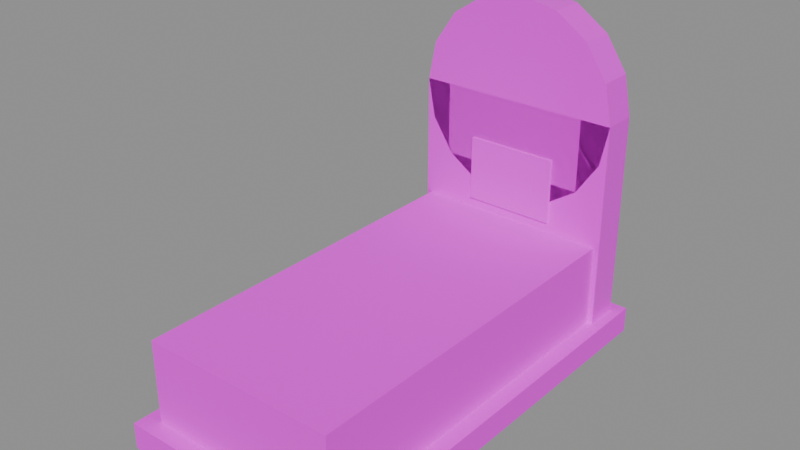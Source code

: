 # Source: tumba_azulejo.blend  (saved by Blender 5.2.45; exported with 4.5.12 LTS)
import bpy
from mathutils import Matrix  # noqa: F401  (used for matrix-valued properties, if any)

bpy.ops.wm.read_factory_settings(use_empty=True)
scene = bpy.context.scene
scene.name = 'Scene'

# ---- images (referenced by path relative to the original .blend; pixels are not part of the script)
import os
ASSET_DIR = os.environ.get("B2B_ASSET_DIR", "")  # directory of the original .blend (textures are referenced by path, not embedded)
HERE = os.path.dirname(os.path.abspath(__file__))  # packed textures are extracted next to this script under _unpacked/

def load_image(name, relpath, width, height, colorspace="sRGB"):
    """Load a texture the original file referenced (path relative to the .blend, or extracted next to this script)."""
    p = next((c for c in (os.path.join(HERE, relpath), os.path.join(ASSET_DIR, relpath)) if relpath and os.path.exists(c)), "")
    if p:
        img = bpy.data.images.load(p, check_existing=True)
        img.name = name
    else:  # same state as the original file: an image datablock whose file is absent (Cycles renders it pink)
        img = bpy.data.images.new(name, width, height)
        img.source = "FILE"
        img.filepath = "//" + (relpath or name)
    img.colorspace_settings.name = colorspace
    return img
img_cal_blanca_png = load_image('cal_blanca.png', 'cal_blanca.png', 1024, 1024, 'sRGB')
img_piedra_desgastada_png = load_image('piedra_desgastada.png', 'piedra_desgastada.png', 1024, 1024, 'sRGB')
img_marmol_lapida2_png = load_image('marmol_lapida2.png', 'marmol_lapida2.png', 1024, 1024, 'sRGB')

# ---- materials (node trees are filled in below, after node groups)
mat_cal_blanca = bpy.data.materials.new('Cal_Blanca')
mat_cal_blanca.diffuse_color = (0.8928, 0.8752, 0.8341, 1.0)
mat_cal_blanca.roughness = 0.9
mat_piedra_desgastada = bpy.data.materials.new('Piedra_Desgastada')
mat_piedra_desgastada.diffuse_color = (0.4878, 0.467, 0.4181, 1.0)
mat_piedra_desgastada.roughness = 0.95
mat_marmol_lapida2 = bpy.data.materials.new('Marmol_Lapida2')
mat_marmol_lapida2.diffuse_color = (0.8691, 0.8576, 0.8309, 1.0)
mat_marmol_lapida2.roughness = 0.3

# ---- material node trees
mat_cal_blanca.use_nodes = True; mat_cal_blanca.node_tree.nodes.clear()
_N = mat_cal_blanca.node_tree.nodes; _L = mat_cal_blanca.node_tree.links
n0 = _N.new('ShaderNodeOutputMaterial'); n0.name = 'Material Output'; n0.location = (400, 0)
n1 = _N.new('ShaderNodeBsdfPrincipled'); n1.name = 'Principled BSDF'; n1.location = (100, 0)
n1.inputs[2].default_value = 0.9
n1.inputs[10].default_value = 0.005
n2 = _N.new('ShaderNodeTexImage'); n2.name = 'Image Texture'; n2.location = (-250, 0)
n2.image = img_cal_blanca_png
_L.new(n2.outputs[0], n1.inputs[0])
_L.new(n1.outputs[0], n0.inputs[0])
n0.is_active_output = True
mat_piedra_desgastada.use_nodes = True; mat_piedra_desgastada.node_tree.nodes.clear()
_N = mat_piedra_desgastada.node_tree.nodes; _L = mat_piedra_desgastada.node_tree.links
n0 = _N.new('ShaderNodeOutputMaterial'); n0.name = 'Material Output'; n0.location = (400, 0)
n1 = _N.new('ShaderNodeBsdfPrincipled'); n1.name = 'Principled BSDF'; n1.location = (100, 0)
n1.inputs[2].default_value = 0.95
n1.inputs[10].default_value = 0.005
n2 = _N.new('ShaderNodeTexImage'); n2.name = 'Image Texture'; n2.location = (-250, 0)
n2.image = img_piedra_desgastada_png
_L.new(n2.outputs[0], n1.inputs[0])
_L.new(n1.outputs[0], n0.inputs[0])
n0.is_active_output = True
mat_marmol_lapida2.use_nodes = True; mat_marmol_lapida2.node_tree.nodes.clear()
_N = mat_marmol_lapida2.node_tree.nodes; _L = mat_marmol_lapida2.node_tree.links
n0 = _N.new('ShaderNodeOutputMaterial'); n0.name = 'Material Output'; n0.location = (400, 0)
n1 = _N.new('ShaderNodeBsdfPrincipled'); n1.name = 'Principled BSDF'; n1.location = (100, 0)
n1.inputs[2].default_value = 0.3
n1.inputs[10].default_value = 0.005
n2 = _N.new('ShaderNodeTexImage'); n2.name = 'Image Texture'; n2.location = (-250, 0)
n2.image = img_marmol_lapida2_png
_L.new(n2.outputs[0], n1.inputs[0])
_L.new(n1.outputs[0], n0.inputs[0])
n0.is_active_output = True

# ---- meshes
me_cube = bpy.data.meshes.new('Cube')
me_cube.from_pydata([(-0.525, -1.0, -0.06), (-0.525, -1.0, 0.06), (-0.525, 1.0, -0.06), (-0.525, 1.0, 0.06), (0.525, -1.0, -0.06), (0.525, -1.0, 0.06), (0.525, 1.0, -0.06), (0.525, 1.0, 0.06)], [], [(0, 1, 3, 2), (2, 3, 7, 6), (6, 7, 5, 4), (4, 5, 1, 0), (2, 6, 4, 0), (7, 3, 1, 5)])
_uv = me_cube.uv_layers.new(name='UVMap')
_uv.uv.foreach_set('vector', [0.0, 0.0, 0.0, 0.15, 2.5, 0.15, 2.5, 0.0, 0.0, 0.0, 0.0, 0.15, 1.312, 0.15, 1.312, 0.0, 2.5, 0.0, 2.5, 0.15, 0.0, 0.15, 0.0, 0.0, 1.312, 0.0, 1.312, 0.15, 0.0, 0.15, 0.0, 0.0, 0.0, 2.5, 1.312, 2.5, 1.312, 0.0, 0.0, 0.0, 1.312, 2.5, 0.0, 2.5, 0.0, 0.0, 1.312, 0.0])
me_cube.materials.append(mat_cal_blanca)
me_cube.update()
me_cube_001 = bpy.data.meshes.new('Cube.001')
me_cube_001.from_pydata([(-0.45, -0.875, -0.19), (-0.45, -0.875, 0.19), (-0.45, 0.875, -0.19), (-0.45, 0.875, 0.19), (0.45, -0.875, -0.19), (0.45, -0.875, 0.19), (0.45, 0.875, -0.19), (0.45, 0.875, 0.19)], [], [(0, 1, 3, 2), (2, 3, 7, 6), (6, 7, 5, 4), (4, 5, 1, 0), (2, 6, 4, 0), (7, 3, 1, 5)])
_uv = me_cube_001.uv_layers.new(name='UVMap')
_uv.uv.foreach_set('vector', [0.0, 0.0, 0.0, 0.475, 2.188, 0.475, 2.188, 0.0, 0.0, 0.0, 0.0, 0.475, 1.125, 0.475, 1.125, 0.0, 2.188, 0.0, 2.188, 0.475, 0.0, 0.475, 0.0, 0.0, 1.125, 0.0, 1.125, 0.475, 0.0, 0.475, 0.0, 0.0, 0.0, 2.188, 1.125, 2.188, 1.125, 0.0, 0.0, 0.0, 1.125, 2.188, 0.0, 2.188, 0.0, 0.0, 1.125, 0.0])
me_cube_001.materials.append(mat_piedra_desgastada)
me_cube_001.update()
me_cube_002 = bpy.data.meshes.new('Cube.002')
me_cube_002.from_pydata([(-0.475, -0.08, -0.475), (-0.475, -0.08, 0.475), (-0.475, 0.08, -0.475), (-0.475, 0.08, 0.475), (0.475, -0.08, -0.475), (0.475, -0.08, 0.475), (0.475, 0.08, -0.475), (0.475, 0.08, 0.475)], [], [(0, 1, 3, 2), (2, 3, 7, 6), (6, 7, 5, 4), (4, 5, 1, 0), (2, 6, 4, 0), (7, 3, 1, 5)])
_uv = me_cube_002.uv_layers.new(name='UVMap')
_uv.uv.foreach_set('vector', [0.0, 0.0, 0.0, 1.188, 0.2, 1.188, 0.2, 0.0, 0.0, 0.0, 0.0, 1.188, 1.188, 1.188, 1.188, 0.0, 0.2, 0.0, 0.2, 1.188, 0.0, 1.188, 0.0, 0.0, 1.188, 0.0, 1.188, 1.188, 0.0, 1.188, 0.0, 0.0, 0.0, 0.2, 1.188, 0.2, 1.188, 0.0, 0.0, 0.0, 1.188, 0.2, 0.0, 0.2, 0.0, 0.0, 1.188, 0.0])
me_cube_002.materials.append(mat_marmol_lapida2)
me_cube_002.update()
me_cylinder = bpy.data.meshes.new('Cylinder')
me_cylinder.from_pydata([(0.0, 0.94, 1.545), (0.0, 0.78, 1.545), (0.1818, 0.94, 1.509), (0.1818, 0.78, 1.509), (0.3359, 0.94, 1.406), (0.3359, 0.78, 1.406), (0.4388, 0.94, 1.252), (0.4388, 0.78, 1.252), (0.475, 0.94, 1.07), (0.475, 0.78, 1.07), (0.4388, 0.94, 0.8882), (0.4388, 0.78, 0.8882), (0.3359, 0.94, 0.7341), (0.3359, 0.78, 0.7341), (0.1818, 0.94, 0.6312), (0.1818, 0.78, 0.6312), (0.0, 0.94, 0.595), (0.0, 0.78, 0.595), (-0.1818, 0.94, 0.6312), (-0.1818, 0.78, 0.6312), (-0.3359, 0.94, 0.7341), (-0.3359, 0.78, 0.7341), (-0.4388, 0.94, 0.8882), (-0.4388, 0.78, 0.8882), (-0.475, 0.94, 1.07), (-0.475, 0.78, 1.07), (-0.4388, 0.94, 1.252), (-0.4388, 0.78, 1.252), (-0.3359, 0.94, 1.406), (-0.3359, 0.78, 1.406), (-0.1818, 0.94, 1.509), (-0.1818, 0.78, 1.509)], [], [(0, 1, 3, 2), (2, 3, 5, 4), (4, 5, 7, 6), (6, 7, 9, 8), (8, 9, 11, 10), (10, 11, 13, 12), (12, 13, 15, 14), (14, 15, 17, 16), (16, 17, 19, 18), (18, 19, 21, 20), (20, 21, 23, 22), (22, 23, 25, 24), (24, 25, 27, 26), (26, 27, 29, 28), (3, 1, 31, 29, 27, 25, 23, 21, 19, 17, 15, 13, 11, 9, 7, 5), (28, 29, 31, 30), (30, 31, 1, 0), (0, 2, 4, 6, 8, 10, 12, 14, 16, 18, 20, 22, 24, 26, 28, 30)])
_uv = me_cylinder.uv_layers.new(name='UVMap')
_uv.uv.foreach_set('vector', [0.5938, 0.2, 0.5938, 0.0, 0.821, 0.0, 0.821, 0.2, 0.821, 0.2, 0.821, 0.0, 1.014, 0.0, 1.014, 0.2, 0.2, 1.014, 0.0, 1.014, 7.451e-08, 0.821, 0.2, 0.821, 0.2, 0.821, 7.451e-08, 0.821, 7.451e-08, 0.5938, 0.2, 0.5938, 0.2, 0.5938, 7.451e-08, 0.5938, 7.451e-08, 0.3665, 0.2, 0.3665, 0.2, 0.3665, 7.451e-08, 0.3665, 7.451e-08, 0.1739, 0.2, 0.1739, 1.014, 0.2, 1.014, 7.451e-08, 0.821, 7.451e-08, 0.821, 0.2, 0.821, 0.2, 0.821, 7.451e-08, 0.5938, 7.451e-08, 0.5938, 0.2, 0.5938, 0.2, 0.5938, 7.451e-08, 0.3665, 7.451e-08, 0.3665, 0.2, 0.3665, 0.2, 0.3665, 7.451e-08, 0.1739, 7.451e-08, 0.1739, 0.2, 0.2, 0.1739, 7.451e-08, 0.1739, 7.451e-08, 0.3665, 0.2, 0.3665, 0.2, 0.3665, 7.451e-08, 0.3665, 7.451e-08, 0.5938, 0.2, 0.5938, 0.2, 0.5938, 7.451e-08, 0.5938, 7.451e-08, 0.821, 0.2, 0.821, 0.2, 0.821, 7.451e-08, 0.821, 0.0, 1.014, 0.2, 1.014, 0.821, 1.142, 0.5938, 1.188, 0.3665, 1.142, 0.1739, 1.014, 0.0452, 0.821, 0.0, 0.5938, 0.0452, 0.3665, 0.1739, 0.1739, 0.3665, 0.0452, 0.5938, 0.0, 0.821, 0.0452, 1.014, 0.1739, 1.142, 0.3665, 1.188, 0.5938, 1.142, 0.821, 1.014, 1.014, 0.1739, 0.2, 0.1739, 0.0, 0.3665, 0.0, 0.3665, 0.2, 0.3665, 0.2, 0.3665, 0.0, 0.5938, 0.0, 0.5938, 0.2, 0.5938, 1.188, 0.821, 1.142, 1.014, 1.014, 1.142, 0.821, 1.188, 0.5938, 1.142, 0.3665, 1.014, 0.1739, 0.821, 0.0452, 0.5938, 0.0, 0.3665, 0.0452, 0.1739, 0.1739, 0.0452, 0.3665, 0.0, 0.5938, 0.0452, 0.821, 0.1739, 1.014, 0.3665, 1.142])
me_cylinder.materials.append(mat_marmol_lapida2)
me_cylinder.update()
me_cube_003 = bpy.data.meshes.new('Cube.003')
me_cube_003.from_pydata([(-0.21, -0.015, -0.15), (-0.21, -0.015, 0.15), (-0.21, 0.015, -0.15), (-0.21, 0.015, 0.15), (0.21, -0.015, -0.15), (0.21, -0.015, 0.15), (0.21, 0.015, -0.15), (0.21, 0.015, 0.15)], [], [(0, 1, 3, 2), (2, 3, 7, 6), (6, 7, 5, 4), (4, 5, 1, 0), (2, 6, 4, 0), (7, 3, 1, 5)])
_uv = me_cube_003.uv_layers.new(name='UVMap')
_uv.uv.foreach_set('vector', [0.0, 0.0, 0.0, 0.375, 0.0375, 0.375, 0.0375, 0.0, 0.0, 0.0, 0.0, 0.375, 0.525, 0.375, 0.525, 0.0, 0.0375, 0.0, 0.0375, 0.375, 0.0, 0.375, 0.0, 0.0, 0.525, 0.0, 0.525, 0.375, 0.0, 0.375, 0.0, 0.0, 0.0, 0.0375, 0.525, 0.0375, 0.525, 0.0, 0.0, 0.0, 0.525, 0.0375, 0.0, 0.0375, 0.0, 0.0, 0.525, 0.0])
me_cube_003.materials.append(mat_cal_blanca)
me_cube_003.update()

# ---- objects
ob_cube = bpy.data.objects.new('Cube', me_cube)
ob_cube_001 = bpy.data.objects.new('Cube.001', me_cube_001)
ob_cube_002 = bpy.data.objects.new('Cube.002', me_cube_002)
ob_cylinder = bpy.data.objects.new('Cylinder', me_cylinder)
ob_cube_003 = bpy.data.objects.new('Cube.003', me_cube_003)

# ---- transforms, parenting, visibility, modifiers, constraints
ob_cube.location = (0.0, 0.0, 0.06)
ob_cube_001.location = (0.0, -0.05, 0.31)
ob_cube_002.location = (0.0, 0.86, 0.595)
ob_cylinder.location = (0.0, 0.0, 0.0)
ob_cube_003.location = (0.0, 0.78, 0.7)

# ---- collection membership
scene.collection.objects.link(ob_cube)
scene.collection.objects.link(ob_cube_001)
scene.collection.objects.link(ob_cube_002)
scene.collection.objects.link(ob_cylinder)
scene.collection.objects.link(ob_cube_003)

# ---- scene / render settings (as saved in the file)
scene.frame_start = 1; scene.frame_end = 250; scene.frame_set(1)
scene.render.engine = 'BLENDER_EEVEE_NEXT'
scene.render.bake_bias = 0.0
scene.render.bake_samples = 0
scene.render.compositor_device = 'GPU'
scene.eevee.use_volume_custom_range = False
scene.eevee.fast_gi_thickness_near = 0.1
scene.eevee.fast_gi_thickness_far = 0.0
scene.eevee.ray_tracing_options.screen_trace_thickness = 0.1
bpy.context.view_layer.update()

# ---- added for rendering (the .blend has no active camera and no usable light): camera, sun + grey world if the file has none
cam_auto = bpy.data.cameras.new('AutoCamera')
cam_auto.lens = 50.0
cam_auto.sensor_width = 36.0
cam_auto.clip_end = 1000.0
ob_auto_camera = bpy.data.objects.new('AutoCamera', cam_auto)
scene.collection.objects.link(ob_auto_camera)
ob_auto_camera.location = (2.53206, -3.03847, 2.79815)
ob_auto_camera.rotation_euler = (1.09748, -7.21219e-08, 0.694738)
scene.camera = ob_auto_camera
light_auto_sun = bpy.data.lights.new('AutoSun', 'SUN')
light_auto_sun.energy = 3.0
light_auto_sun.angle = 0.0523599
ob_auto_sun = bpy.data.objects.new('AutoSun', light_auto_sun)
scene.collection.objects.link(ob_auto_sun)
ob_auto_sun.rotation_euler = (0.872665, 0.174533, 0.523599)
if scene.world is None:
    world_auto = bpy.data.worlds.new('AutoWorld')
    world_auto.color = (0.3, 0.3, 0.3)
    scene.world = world_auto
bpy.context.view_layer.update()
